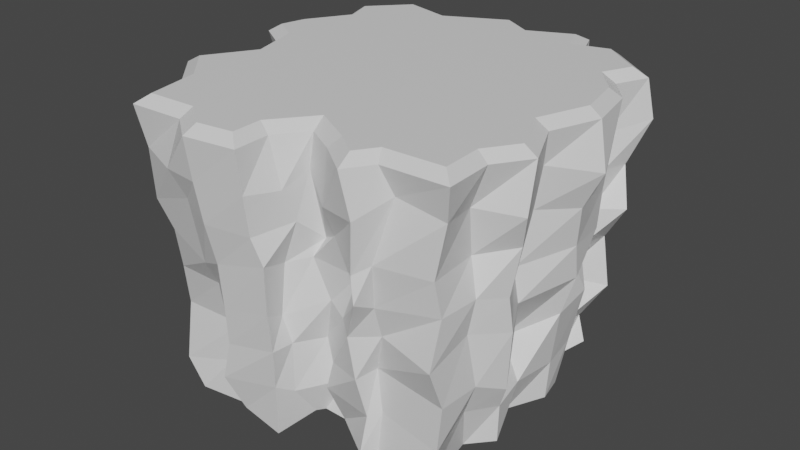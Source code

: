 # Source: Cliff.blend  (saved by Blender 2.80.75; exported with 4.5.12 LTS)
import bpy
from mathutils import Matrix  # noqa: F401  (used for matrix-valued properties, if any)

bpy.ops.wm.read_factory_settings(use_empty=True)
scene = bpy.context.scene
scene.name = 'Scene'

# ---- collections
col_collection = bpy.data.collections.new('Collection'); scene.collection.children.link(col_collection)

# ---- images (referenced by path relative to the original .blend; pixels are not part of the script)
import os
ASSET_DIR = os.environ.get("B2B_ASSET_DIR", "")  # directory of the original .blend (textures are referenced by path, not embedded)
HERE = os.path.dirname(os.path.abspath(__file__))  # packed textures are extracted next to this script under _unpacked/

def load_image(name, relpath, width, height, colorspace="sRGB"):
    """Load a texture the original file referenced (path relative to the .blend, or extracted next to this script)."""
    p = next((c for c in (os.path.join(HERE, relpath), os.path.join(ASSET_DIR, relpath)) if relpath and os.path.exists(c)), "")
    if p:
        img = bpy.data.images.load(p, check_existing=True)
        img.name = name
    else:  # same state as the original file: an image datablock whose file is absent (Cycles renders it pink)
        img = bpy.data.images.new(name, width, height)
        img.source = "FILE"
        img.filepath = "//" + (relpath or name)
    img.colorspace_settings.name = colorspace
    return img
img_cliff_green_png = load_image('Cliff_Green.png', 'Cliff_Green.png', 1024, 1024, 'sRGB')

# ---- materials (node trees are filled in below, after node groups)
mat_material_001 = bpy.data.materials.new('Material.001')

# ---- material node trees
mat_material_001.use_nodes = True; mat_material_001.node_tree.nodes.clear()
_N = mat_material_001.node_tree.nodes; _L = mat_material_001.node_tree.links
n0 = _N.new('ShaderNodeOutputMaterial'); n0.name = 'Material Output'; n0.location = (300, 300)
n1 = _N.new('ShaderNodeBsdfPrincipled'); n1.name = 'Principled BSDF'; n1.location = (10, 300)
n1.distribution = 'GGX'
n1.subsurface_method = 'BURLEY'
n1.inputs[3].default_value = 1.45
n1.inputs[27].default_value = (0.0, 0.0, 0.0, 1.0)
n1.inputs[28].default_value = 1.0
n2 = _N.new('ShaderNodeTexImage'); n2.name = 'Image Texture'; n2.location = (235, -438)
n2.image = img_cliff_green_png
_L.new(n1.outputs[0], n0.inputs[0])
n0.is_active_output = True

# ---- world
world_world = bpy.data.worlds.new('World'); scene.world = world_world
world_world.use_nodes = True; world_world.node_tree.nodes.clear()
_N = world_world.node_tree.nodes; _L = world_world.node_tree.links
n0 = _N.new('ShaderNodeOutputWorld'); n0.name = 'World Output'; n0.location = (300, 300)
n1 = _N.new('ShaderNodeBackground'); n1.name = 'Background'; n1.location = (10, 300)
n1.inputs[0].default_value = (0.05088, 0.05088, 0.05088, 1.0)
_L.new(n1.outputs[0], n0.inputs[0])
n0.is_active_output = True
world_world.color = (0.05088, 0.05088, 0.05088)
world_world.use_sun_shadow = False
world_world.sun_shadow_jitter_overblur = 0.0

# ---- meshes
me_plane = bpy.data.meshes.new('Plane')
me_plane.from_pydata([(-0.108, 0.992, 1.537), (-0.4285, 0.8286, 1.537), (-0.6865, 0.8962, 1.537), (-0.8677, 0.6998, 1.537), (-0.7675, 0.5958, 0.008538), (-0.5682, 0.7118, 0.01346), (-0.3162, 0.6894, -0.01817), (-0.1357, 0.9347, -0.00804), (-0.002554, 0.8353, -0.03513), (0.217, 0.8714, 0.0536), (0.2824, 0.7745, -0.05968), (0.4561, 0.8133, 0.0009945), (0.7094, 0.6135, 0.0522), (0.6292, 0.5058, -0.007327), (0.7487, 0.285, -0.01184), (0.7808, 0.1416, -0.01066), (0.6929, -0.07352, -0.001769), (0.8067, -0.3045, 0.0009078), (0.6848, -0.4029, -0.02033), (0.7165, -0.6988, -0.06047), (0.4315, -0.7203, -0.03968), (0.388, -0.7911, 0.01225), (0.1654, -0.6493, 0.01883), (0.03434, -0.6372, 0.009314), (0.007495, -0.6814, 0.01226), (-0.0798, -0.8536, -0.06833), (-0.249, -0.8971, 0.02938), (-0.3454, -0.8184, -0.03175), (-0.5493, -0.895, 0.01496), (-0.6672, -0.5624, 0.01226), (-0.8251, -0.3797, 0.005811), (-0.745, -0.1818, 0.04794), (-0.7517, 0.0269, 0.02614), (-0.8383, 0.0979, -0.01088), (-0.8388, 0.27, 0.001543), (-0.7682, 0.403, -0.00876), (0.05867, 0.8958, 1.537), (0.2929, 1.004, 1.537), (0.3542, 0.8512, 1.537), (0.553, 0.9101, 1.537), (0.7653, 0.7472, 1.537), (0.6923, 0.5891, 1.537), (0.8239, 0.4283, 1.537), (0.8752, 0.1832, 1.537), (0.7755, -0.08932, 1.537), (0.8944, -0.3459, 1.537), (0.7861, -0.5082, 1.537), (0.7969, -0.7237, 1.537), (0.486, -0.7354, 1.537), (0.4145, -0.8428, 1.537), (0.2901, -0.7506, 1.537), (0.07778, -0.6317, 1.537), (-0.08609, -0.8411, 1.537), (-0.08075, -1.001, 1.537), (-0.2702, -1.028, 1.537), (-0.4224, -0.9142, 1.537), (-0.6871, -0.9257, 1.537), (-0.7388, -0.6385, 1.537), (-0.9188, -0.4469, 1.537), (-0.7615, -0.1929, 1.537), (-0.8404, 0.08311, 1.537), (-0.9842, 0.1751, 1.537), (-0.9518, 0.3092, 1.537), (-0.8123, 0.5395, 1.537), (-0.3377, 0.7721, 0.149), (-0.3327, 0.8312, 0.4582), (-0.4003, 0.7903, 0.6142), (-0.3936, 0.8582, 0.8701), (-0.4094, 0.8405, 1.056), (-0.4759, 0.8642, 1.26), (-0.1085, 1.002, 1.255), (-0.1019, 1.01, 1.067), (-0.04397, 1.041, 0.9027), (-0.09655, 0.9552, 0.64), (-0.06447, 0.8913, 0.357), (-0.0298, 0.9482, 0.2257), (-0.8412, 0.08239, 0.2543), (-0.8955, 0.1179, 0.4661), (-1.002, 0.1578, 0.6371), (-1.015, 0.1122, 0.9028), (-1.004, 0.1389, 1.089), (-0.967, 0.1366, 1.308), (-0.9519, 0.2737, 1.3), (-0.973, 0.3363, 1.131), (-0.8987, 0.263, 0.7989), (-0.8532, 0.2916, 0.6304), (-0.886, 0.3765, 0.4204), (-0.8682, 0.2199, 0.2713), (0.4434, -0.6944, 0.2127), (0.4076, -0.6838, 0.4335), (0.4643, -0.7186, 0.6389), (0.4656, -0.7688, 0.8054), (0.4923, -0.8086, 1.036), (0.5659, -0.7484, 1.35), (0.4716, -0.9098, 1.267), (0.44, -0.8834, 1.003), (0.4634, -0.8958, 0.873), (0.3435, -0.8087, 0.6306), (0.3793, -0.802, 0.4191), (0.395, -0.747, 0.1977), (0.07475, 0.9759, 1.308), (0.103, 0.9737, 1.063), (0.09455, 0.9317, 0.8208), (0.05544, 0.816, 0.5709), (0.08533, 0.8624, 0.431), (0.05903, 0.7847, 0.2228), (-0.8906, 0.5225, 1.307), (-0.8444, 0.5914, 1.065), (-0.8671, 0.5074, 0.8523), (-0.8259, 0.5261, 0.7112), (-0.8157, 0.4427, 0.4381), (-0.7446, 0.5018, 0.2316), (0.2649, -0.8531, 1.25), (0.2471, -0.7671, 1.074), (0.3212, -0.707, 0.8763), (0.2383, -0.721, 0.643), (0.1858, -0.737, 0.3971), (0.1324, -0.7286, 0.2267), (0.3209, 1.092, 1.245), (0.3748, 0.9598, 1.078), (0.3122, 0.9842, 0.8666), (0.3292, 1.011, 0.6491), (0.2721, 0.944, 0.433), (0.2973, 1.009, 0.2012), (-0.9136, 0.7132, 1.287), (-0.9161, 0.6795, 1.052), (-0.8689, 0.6868, 0.8505), (-0.8483, 0.6137, 0.649), (-0.8213, 0.5555, 0.4163), (-0.8269, 0.5757, 0.2033), (0.07338, -0.7227, 1.323), (0.09721, -0.6627, 0.9755), (0.06152, -0.7104, 0.8876), (0.1356, -0.6847, 0.6794), (0.06314, -0.6392, 0.4326), (0.1316, -0.5842, 0.1966), (0.3572, 0.9071, 1.273), (0.3744, 0.9267, 1.046), (0.342, 0.8223, 0.9061), (0.348, 0.8327, 0.643), (0.3349, 0.8115, 0.4093), (0.2982, 0.7602, 0.1759), (0.03498, -0.8569, 1.255), (0.04501, -0.7893, 1.088), (-0.03294, -0.7978, 0.8601), (-0.05065, -0.8136, 0.585), (-0.01391, -0.7929, 0.4431), (-0.009581, -0.7978, 0.1807), (0.5619, 0.9609, 1.274), (0.5246, 0.9187, 1.054), (0.4675, 0.8806, 0.8594), (0.5128, 0.8763, 0.6293), (0.4874, 0.8698, 0.4287), (0.467, 0.8069, 0.1936), (-0.01511, -1.032, 1.276), (-0.02075, -1.001, 1.069), (0.02643, -0.9779, 0.9315), (0.000954, -0.9539, 0.6708), (-0.005263, -0.9254, 0.4609), (-0.03875, -0.8922, 0.237), (0.8779, 0.7892, 1.29), (0.7949, 0.7134, 1.057), (0.8597, 0.6507, 0.8561), (0.7194, 0.7142, 0.6376), (0.7664, 0.7075, 0.3683), (0.6553, 0.6381, 0.1798), (-0.2844, -1.065, 1.275), (-0.2658, -1.04, 1.069), (-0.2545, -0.9945, 0.8572), (-0.2519, -0.9766, 0.6176), (-0.2597, -0.96, 0.4205), (-0.3143, -0.9603, 0.2101), (0.7393, 0.6092, 1.238), (0.7513, 0.582, 1.057), (0.7141, 0.5576, 0.8475), (0.6944, 0.5259, 0.6517), (0.5782, 0.5386, 0.4333), (0.6574, 0.437, 0.2145), (-0.4785, -1.041, 1.273), (-0.42, -0.9937, 1.13), (-0.3984, -0.9454, 0.7942), (-0.4245, -0.8549, 0.6368), (-0.3184, -0.8322, 0.4418), (-0.3857, -0.8455, 0.2148), (0.8638, 0.4393, 1.28), (0.8393, 0.4318, 1.051), (0.8321, 0.4174, 0.8398), (0.73, 0.3702, 0.6744), (0.7771, 0.4541, 0.464), (0.758, 0.3667, 0.2078), (-0.7102, -0.956, 1.284), (-0.7065, -0.9433, 1.023), (-0.6439, -0.9102, 0.8707), (-0.6754, -0.8549, 0.6403), (-0.7159, -0.8008, 0.3996), (-0.6712, -0.8809, 0.1338), (0.9917, 0.16, 1.257), (0.8972, 0.151, 1.064), (0.87, 0.1755, 0.8542), (0.8665, 0.2057, 0.6742), (0.8122, 0.1762, 0.4693), (0.783, 0.1647, 0.1847), (-0.7239, -0.6564, 1.35), (-0.7519, -0.6389, 1.059), (-0.7434, -0.5683, 0.9123), (-0.7275, -0.5934, 0.641), (-0.7376, -0.5816, 0.4167), (-0.7185, -0.5705, 0.2763), (0.8166, -0.06639, 1.323), (0.7758, -0.06004, 1.096), (0.7429, -0.1401, 0.8313), (0.7859, -0.1563, 0.6685), (0.6513, -0.06579, 0.3937), (0.7687, -0.09508, 0.2049), (-0.9769, -0.4358, 1.279), (-1.015, -0.4479, 1.046), (-0.916, -0.4267, 0.8588), (-0.8944, -0.4106, 0.6525), (-0.8507, -0.3814, 0.4026), (-0.8554, -0.3887, 0.2127), (0.9646, -0.3986, 1.247), (0.9083, -0.3356, 1.07), (0.8691, -0.3536, 0.8189), (0.8756, -0.3242, 0.6339), (0.862, -0.3309, 0.3319), (0.8127, -0.3054, 0.2045), (-0.8184, -0.1818, 1.29), (-0.8271, -0.158, 1.051), (-0.7831, -0.2461, 0.9129), (-0.7173, -0.1388, 0.713), (-0.7623, -0.1319, 0.4166), (-0.7213, -0.171, 0.1948), (0.7672, -0.5202, 1.279), (0.7446, -0.4693, 1.032), (0.7931, -0.4934, 0.8477), (0.7732, -0.52, 0.6764), (0.8043, -0.4894, 0.4045), (0.7306, -0.4664, 0.2226), (-0.7071, 0.9698, 1.268), (-0.6205, 0.9232, 1.073), (-0.6562, 0.939, 0.8534), (-0.6725, 0.8411, 0.6138), (-0.6366, 0.8375, 0.4513), (-0.5861, 0.8433, 0.2125), (-0.8531, 0.00229, 1.233), (-0.8235, 0.08201, 1.057), (-0.8431, -0.03209, 0.8508), (-0.8698, 0.04744, 0.6977), (-0.7602, 0.0788, 0.3507), (-0.7156, 0.003124, 0.2496), (0.8235, -0.7413, 1.311), (0.7643, -0.7423, 1.029), (0.7829, -0.7145, 0.8498), (0.7849, -0.7929, 0.6209), (0.7995, -0.7201, 0.4126), (0.7808, -0.7295, 0.1765), (0.3268, 1.09, 1.493), (0.3914, 0.9281, 1.493), (0.06184, 0.9669, 1.493), (-0.1062, 1.064, 1.493), (-0.4358, 0.8958, 1.493), (-0.7072, 0.9669, 1.493), (-0.9398, 0.7149, 1.493), (0.5659, 0.9798, 1.493), (0.8438, 0.7666, 1.493), (0.7662, 0.5985, 1.493), (0.8826, 0.4564, 1.493), (0.9407, 0.1785, 1.493), (0.8438, -0.08648, 1.493), (0.9666, -0.3514, 1.493), (0.8503, -0.5259, 1.493), (0.8632, -0.7844, 1.493), (0.5207, -0.7973, 1.493), (0.4302, -0.9331, 1.493), (0.2557, -0.8038, 1.493), (0.09416, -0.7133, 1.493), (-0.02217, -0.862, 1.493), (-0.0157, -1.056, 1.493), (-0.2871, -1.095, 1.493), (-0.4422, -0.9783, 1.493), (-0.7395, -0.9912, 1.493), (-0.7977, -0.6681, 1.493), (-0.998, -0.4548, 1.493), (-0.83, -0.1834, 1.493), (-0.8946, 0.04277, 1.493), (-1.056, 0.1462, 1.493), (-1.011, 0.3336, 1.493), (-0.8817, 0.5468, 1.493)], [], [(70, 69, 260, 259), (82, 81, 285, 286), (44, 43, 42, 41, 40, 39, 38, 37, 36, 0, 1, 2, 3, 63, 62, 61, 60, 59, 58, 57, 56, 55, 54, 53, 52, 51, 50, 49, 48, 47, 46, 45), (16, 17, 18, 19, 20, 21, 22, 23, 24, 25, 26, 27, 28, 29, 30, 31, 32, 33, 34, 35, 4, 5, 6, 7, 8, 9, 10, 11, 12, 13, 14, 15), (94, 93, 272, 273), (100, 70, 259, 258), (106, 82, 286, 287), (112, 94, 273, 274), (118, 100, 258, 256), (124, 106, 287, 262), (130, 112, 274, 275), (136, 118, 256, 257), (142, 130, 275, 276), (148, 136, 257, 263), (154, 142, 276, 277), (160, 148, 263, 264), (166, 154, 277, 278), (172, 160, 264, 265), (178, 166, 278, 279), (184, 172, 265, 266), (190, 178, 279, 280), (196, 184, 266, 267), (202, 190, 280, 281), (208, 196, 267, 268), (214, 202, 281, 282), (220, 208, 268, 269), (226, 214, 282, 283), (232, 220, 269, 270), (238, 124, 262, 261), (244, 226, 283, 284), (250, 232, 270, 271), (69, 238, 261, 260), (81, 244, 284, 285), (93, 250, 271, 272), (20, 19, 255, 88), (88, 255, 254, 89), (89, 254, 253, 90), (90, 253, 252, 91), (91, 252, 251, 92), (92, 251, 250, 93), (33, 32, 249, 76), (76, 249, 248, 77), (77, 248, 247, 78), (78, 247, 246, 79), (79, 246, 245, 80), (80, 245, 244, 81), (6, 5, 243, 64), (64, 243, 242, 65), (65, 242, 241, 66), (66, 241, 240, 67), (67, 240, 239, 68), (68, 239, 238, 69), (19, 18, 237, 255), (255, 237, 236, 254), (254, 236, 235, 253), (253, 235, 234, 252), (252, 234, 233, 251), (251, 233, 232, 250), (32, 31, 231, 249), (249, 231, 230, 248), (248, 230, 229, 247), (247, 229, 228, 246), (246, 228, 227, 245), (245, 227, 226, 244), (5, 4, 129, 243), (243, 129, 128, 242), (242, 128, 127, 241), (241, 127, 126, 240), (240, 126, 125, 239), (239, 125, 124, 238), (18, 17, 225, 237), (237, 225, 224, 236), (236, 224, 223, 235), (235, 223, 222, 234), (234, 222, 221, 233), (233, 221, 220, 232), (31, 30, 219, 231), (231, 219, 218, 230), (230, 218, 217, 229), (229, 217, 216, 228), (228, 216, 215, 227), (227, 215, 214, 226), (17, 16, 213, 225), (225, 213, 212, 224), (224, 212, 211, 223), (223, 211, 210, 222), (222, 210, 209, 221), (221, 209, 208, 220), (30, 29, 207, 219), (219, 207, 206, 218), (218, 206, 205, 217), (217, 205, 204, 216), (216, 204, 203, 215), (215, 203, 202, 214), (16, 15, 201, 213), (213, 201, 200, 212), (212, 200, 199, 211), (211, 199, 198, 210), (210, 198, 197, 209), (209, 197, 196, 208), (29, 28, 195, 207), (207, 195, 194, 206), (206, 194, 193, 205), (205, 193, 192, 204), (204, 192, 191, 203), (203, 191, 190, 202), (15, 14, 189, 201), (201, 189, 188, 200), (200, 188, 187, 199), (199, 187, 186, 198), (198, 186, 185, 197), (197, 185, 184, 196), (28, 27, 183, 195), (195, 183, 182, 194), (194, 182, 181, 193), (193, 181, 180, 192), (192, 180, 179, 191), (191, 179, 178, 190), (14, 13, 177, 189), (189, 177, 176, 188), (188, 176, 175, 187), (187, 175, 174, 186), (186, 174, 173, 185), (185, 173, 172, 184), (27, 26, 171, 183), (183, 171, 170, 182), (182, 170, 169, 181), (181, 169, 168, 180), (180, 168, 167, 179), (179, 167, 166, 178), (13, 12, 165, 177), (177, 165, 164, 176), (176, 164, 163, 175), (175, 163, 162, 174), (174, 162, 161, 173), (173, 161, 160, 172), (26, 25, 159, 171), (171, 159, 158, 170), (170, 158, 157, 169), (169, 157, 156, 168), (168, 156, 155, 167), (167, 155, 154, 166), (12, 11, 153, 165), (165, 153, 152, 164), (164, 152, 151, 163), (163, 151, 150, 162), (162, 150, 149, 161), (161, 149, 148, 160), (25, 24, 147, 159), (159, 147, 146, 158), (158, 146, 145, 157), (157, 145, 144, 156), (156, 144, 143, 155), (155, 143, 142, 154), (11, 10, 141, 153), (153, 141, 140, 152), (152, 140, 139, 151), (151, 139, 138, 150), (150, 138, 137, 149), (149, 137, 136, 148), (24, 23, 135, 147), (147, 135, 134, 146), (146, 134, 133, 145), (145, 133, 132, 144), (144, 132, 131, 143), (143, 131, 130, 142), (10, 9, 123, 141), (141, 123, 122, 140), (140, 122, 121, 139), (139, 121, 120, 138), (138, 120, 119, 137), (137, 119, 118, 136), (23, 22, 117, 135), (135, 117, 116, 134), (134, 116, 115, 133), (133, 115, 114, 132), (132, 114, 113, 131), (131, 113, 112, 130), (4, 35, 111, 129), (129, 111, 110, 128), (128, 110, 109, 127), (127, 109, 108, 126), (126, 108, 107, 125), (125, 107, 106, 124), (9, 8, 105, 123), (123, 105, 104, 122), (122, 104, 103, 121), (121, 103, 102, 120), (120, 102, 101, 119), (119, 101, 100, 118), (22, 21, 99, 117), (117, 99, 98, 116), (116, 98, 97, 115), (115, 97, 96, 114), (114, 96, 95, 113), (113, 95, 94, 112), (35, 34, 87, 111), (111, 87, 86, 110), (110, 86, 85, 109), (109, 85, 84, 108), (108, 84, 83, 107), (107, 83, 82, 106), (8, 7, 75, 105), (105, 75, 74, 104), (104, 74, 73, 103), (103, 73, 72, 102), (102, 72, 71, 101), (101, 71, 70, 100), (21, 20, 88, 99), (99, 88, 89, 98), (98, 89, 90, 97), (97, 90, 91, 96), (96, 91, 92, 95), (95, 92, 93, 94), (34, 33, 76, 87), (87, 76, 77, 86), (86, 77, 78, 85), (85, 78, 79, 84), (84, 79, 80, 83), (83, 80, 81, 82), (7, 6, 64, 75), (75, 64, 65, 74), (74, 65, 66, 73), (73, 66, 67, 72), (72, 67, 68, 71), (71, 68, 69, 70), (37, 38, 257, 256), (36, 37, 256, 258), (0, 36, 258, 259), (1, 0, 259, 260), (2, 1, 260, 261), (3, 2, 261, 262), (38, 39, 263, 257), (39, 40, 264, 263), (40, 41, 265, 264), (41, 42, 266, 265), (42, 43, 267, 266), (43, 44, 268, 267), (44, 45, 269, 268), (45, 46, 270, 269), (46, 47, 271, 270), (47, 48, 272, 271), (48, 49, 273, 272), (49, 50, 274, 273), (50, 51, 275, 274), (51, 52, 276, 275), (52, 53, 277, 276), (53, 54, 278, 277), (54, 55, 279, 278), (55, 56, 280, 279), (56, 57, 281, 280), (57, 58, 282, 281), (58, 59, 283, 282), (59, 60, 284, 283), (60, 61, 285, 284), (61, 62, 286, 285), (62, 63, 287, 286), (63, 3, 262, 287)])
_uv = me_plane.uv_layers.new(name='UVMap')
_uv.uv.foreach_set('vector', [0.07007, 0.2402, 0.05684, 0.292, 0.02836, 0.2795, 0.03752, 0.231, 0.03037, 0.4235, 0.02814, 0.4429, 0.0001349, 0.4388, 0.003641, 0.4144, 0.3305, 0.4526, 0.3139, 0.4189, 0.3172, 0.3866, 0.332, 0.3641, 0.3204, 0.3447, 0.3456, 0.3208, 0.372, 0.3257, 0.3778, 0.3051, 0.4095, 0.3159, 0.4297, 0.3013, 0.4732, 0.318, 0.5056, 0.3058, 0.5316, 0.3286, 0.5266, 0.3501, 0.5477, 0.3779, 0.5537, 0.3947, 0.5364, 0.4085, 0.53, 0.4452, 0.5537, 0.4758, 0.5331, 0.5029, 0.5303, 0.5406, 0.4961, 0.5427, 0.478, 0.5595, 0.4532, 0.5586, 0.4517, 0.5379, 0.4277, 0.5131, 0.402, 0.5313, 0.3872, 0.5449, 0.3765, 0.532, 0.3363, 0.5347, 0.3348, 0.5068, 0.3186, 0.4873, 0.7532, 0.4384, 0.7665, 0.4691, 0.7499, 0.4811, 0.7523, 0.5199, 0.7151, 0.5207, 0.7071, 0.5306, 0.6806, 0.5089, 0.6637, 0.5063, 0.66, 0.5119, 0.6472, 0.5358, 0.6223, 0.543, 0.6132, 0.5275, 0.5855, 0.5357, 0.5734, 0.4916, 0.554, 0.467, 0.5661, 0.4416, 0.567, 0.4144, 0.5555, 0.4043, 0.5577, 0.3821, 0.5678, 0.3653, 0.5693, 0.3403, 0.596, 0.3267, 0.6286, 0.3319, 0.6536, 0.3013, 0.6703, 0.3153, 0.6997, 0.3054, 0.7069, 0.3252, 0.7309, 0.3214, 0.7629, 0.3491, 0.7499, 0.363, 0.7636, 0.3925, 0.7665, 0.4114, 0.08211, 0.8085, 0.0809, 0.8347, 0.06, 0.8336, 0.0524, 0.8132, 0.07014, 0.2132, 0.07007, 0.2402, 0.03752, 0.231, 0.04586, 0.2064, 0.03211, 0.3881, 0.03037, 0.4235, 0.003641, 0.4144, 0.007725, 0.3823, 0.07649, 0.7813, 0.08211, 0.8085, 0.0524, 0.8132, 0.0441, 0.7856, 0.08689, 0.1819, 0.07014, 0.2132, 0.04586, 0.2064, 0.0588, 0.1701, 0.03708, 0.3625, 0.03211, 0.3881, 0.007725, 0.3823, 0.00971, 0.3591, 0.05893, 0.7522, 0.07649, 0.7813, 0.0441, 0.7856, 0.03687, 0.762, 0.09319, 0.1611, 0.08689, 0.1819, 0.0588, 0.1701, 0.06819, 0.1494, 0.06131, 0.7304, 0.05893, 0.7522, 0.03687, 0.762, 0.02876, 0.7384, 0.1013, 0.1366, 0.09319, 0.1611, 0.06819, 0.1494, 0.07487, 0.127, 0.04991, 0.7078, 0.06131, 0.7304, 0.02876, 0.7384, 0.02107, 0.7138, 0.1149, 0.09598, 0.1013, 0.1366, 0.07487, 0.127, 0.09226, 0.08513, 0.0413, 0.6714, 0.04991, 0.7078, 0.02107, 0.7138, 0.01216, 0.6784, 0.134, 0.07646, 0.1149, 0.09598, 0.09226, 0.08513, 0.1023, 0.06079, 0.03706, 0.6455, 0.0413, 0.6714, 0.01216, 0.6784, 0.007537, 0.6531, 0.1405, 0.04776, 0.134, 0.07646, 0.1023, 0.06079, 0.1121, 0.0366, 0.03034, 0.6125, 0.03706, 0.6455, 0.007537, 0.6531, 0.0009651, 0.6137, 0.1619, 0.009736, 0.1405, 0.04776, 0.1121, 0.0366, 0.129, 0.0001349, 0.02415, 0.5737, 0.03034, 0.6125, 0.0009651, 0.6137, 0.004407, 0.5705, 0.1433, 0.9576, 0.1661, 0.9891, 0.1359, 0.9999, 0.1215, 0.9653, 0.03023, 0.5312, 0.02415, 0.5737, 0.004407, 0.5705, 0.002214, 0.533, 0.1274, 0.9139, 0.1433, 0.9576, 0.1215, 0.9653, 0.1022, 0.9313, 0.0306, 0.4923, 0.03023, 0.5312, 0.002214, 0.533, 0.004516, 0.4919, 0.1166, 0.8886, 0.1274, 0.9139, 0.1022, 0.9313, 0.09183, 0.9051, 0.0461, 0.3219, 0.03708, 0.3625, 0.00971, 0.3591, 0.01852, 0.315, 0.03903, 0.4678, 0.0306, 0.4923, 0.004516, 0.4919, 0.004586, 0.4617, 0.09555, 0.8665, 0.1166, 0.8886, 0.09183, 0.9051, 0.0717, 0.8775, 0.05684, 0.292, 0.0461, 0.3219, 0.01852, 0.315, 0.02836, 0.2795, 0.02814, 0.4429, 0.03903, 0.4678, 0.004586, 0.4617, 0.0001349, 0.4388, 0.0809, 0.8347, 0.09555, 0.8665, 0.0717, 0.8775, 0.06, 0.8336, 0.2494, 0.7553, 0.2624, 0.791, 0.235, 0.8053, 0.2172, 0.7666, 0.2172, 0.7666, 0.235, 0.8053, 0.2092, 0.8193, 0.1907, 0.7749, 0.1907, 0.7749, 0.2092, 0.8193, 0.1825, 0.8246, 0.1687, 0.7878, 0.1687, 0.7878, 0.1825, 0.8246, 0.1573, 0.8406, 0.1466, 0.7964, 0.1466, 0.7964, 0.1573, 0.8406, 0.1317, 0.8462, 0.117, 0.8085, 0.117, 0.8085, 0.1317, 0.8462, 0.09555, 0.8665, 0.0809, 0.8347, 0.1989, 0.4554, 0.1938, 0.4696, 0.1655, 0.4739, 0.1646, 0.4553, 0.1646, 0.4553, 0.1655, 0.4739, 0.1527, 0.465, 0.1357, 0.4495, 0.1357, 0.4495, 0.1527, 0.465, 0.1071, 0.4631, 0.1111, 0.4432, 0.1111, 0.4432, 0.1071, 0.4631, 0.08733, 0.4734, 0.0815, 0.4455, 0.0815, 0.4455, 0.08733, 0.4734, 0.06197, 0.4637, 0.05863, 0.4423, 0.05863, 0.4423, 0.06197, 0.4637, 0.03903, 0.4678, 0.02814, 0.4429, 0.2293, 0.3341, 0.2081, 0.361, 0.1816, 0.3476, 0.2052, 0.323, 0.2052, 0.323, 0.1816, 0.3476, 0.1516, 0.345, 0.1646, 0.3059, 0.1646, 0.3059, 0.1516, 0.345, 0.1297, 0.3431, 0.1415, 0.3089, 0.1415, 0.3089, 0.1297, 0.3431, 0.09988, 0.3301, 0.1091, 0.2967, 0.1091, 0.2967, 0.09988, 0.3301, 0.07388, 0.32, 0.08473, 0.2917, 0.08473, 0.2917, 0.07388, 0.32, 0.0461, 0.3219, 0.05684, 0.292, 0.2624, 0.791, 0.279, 0.8265, 0.2479, 0.8361, 0.235, 0.8053, 0.235, 0.8053, 0.2479, 0.8361, 0.224, 0.8461, 0.2092, 0.8193, 0.2092, 0.8193, 0.224, 0.8461, 0.189, 0.8574, 0.1825, 0.8246, 0.1825, 0.8246, 0.189, 0.8574, 0.1691, 0.8699, 0.1573, 0.8406, 0.1573, 0.8406, 0.1691, 0.8699, 0.1463, 0.8803, 0.1317, 0.8462, 0.1317, 0.8462, 0.1463, 0.8803, 0.1166, 0.8886, 0.09555, 0.8665, 0.1938, 0.4696, 0.1912, 0.497, 0.1722, 0.495, 0.1655, 0.4739, 0.1655, 0.4739, 0.1722, 0.495, 0.1433, 0.4909, 0.1527, 0.465, 0.1527, 0.465, 0.1433, 0.4909, 0.1059, 0.4913, 0.1071, 0.4631, 0.1071, 0.4631, 0.1059, 0.4913, 0.08097, 0.5021, 0.08733, 0.4734, 0.08733, 0.4734, 0.08097, 0.5021, 0.06154, 0.4916, 0.06197, 0.4637, 0.06197, 0.4637, 0.06154, 0.4916, 0.0306, 0.4923, 0.03903, 0.4678, 0.2081, 0.361, 0.1997, 0.3896, 0.1755, 0.388, 0.1816, 0.3476, 0.1816, 0.3476, 0.1755, 0.388, 0.1494, 0.39, 0.1516, 0.345, 0.1516, 0.345, 0.1494, 0.39, 0.1185, 0.3801, 0.1297, 0.3431, 0.1297, 0.3431, 0.1185, 0.3801, 0.09226, 0.3699, 0.09988, 0.3301, 0.09988, 0.3301, 0.09226, 0.3699, 0.06669, 0.3677, 0.07388, 0.32, 0.07388, 0.32, 0.06669, 0.3677, 0.03708, 0.3625, 0.0461, 0.3219, 0.279, 0.8265, 0.284, 0.8459, 0.259, 0.8577, 0.2479, 0.8361, 0.2479, 0.8361, 0.259, 0.8577, 0.2415, 0.8629, 0.224, 0.8461, 0.224, 0.8461, 0.2415, 0.8629, 0.2063, 0.8814, 0.189, 0.8574, 0.189, 0.8574, 0.2063, 0.8814, 0.1816, 0.8892, 0.1691, 0.8699, 0.1691, 0.8699, 0.1816, 0.8892, 0.1512, 0.9073, 0.1463, 0.8803, 0.1463, 0.8803, 0.1512, 0.9073, 0.1274, 0.9139, 0.1166, 0.8886, 0.1912, 0.497, 0.1967, 0.5252, 0.1699, 0.527, 0.1722, 0.495, 0.1722, 0.495, 0.1699, 0.527, 0.1443, 0.5269, 0.1433, 0.4909, 0.1433, 0.4909, 0.1443, 0.5269, 0.1108, 0.5309, 0.1059, 0.4913, 0.1059, 0.4913, 0.1108, 0.5309, 0.08285, 0.5315, 0.08097, 0.5021, 0.08097, 0.5021, 0.08285, 0.5315, 0.05829, 0.5317, 0.06154, 0.4916, 0.06154, 0.4916, 0.05829, 0.5317, 0.03023, 0.5312, 0.0306, 0.4923, 0.284, 0.8459, 0.3016, 0.8748, 0.2731, 0.8843, 0.259, 0.8577, 0.259, 0.8577, 0.2731, 0.8843, 0.2528, 0.9014, 0.2415, 0.8629, 0.2415, 0.8629, 0.2528, 0.9014, 0.214, 0.9071, 0.2063, 0.8814, 0.2063, 0.8814, 0.214, 0.9071, 0.1952, 0.9192, 0.1816, 0.8892, 0.1816, 0.8892, 0.1952, 0.9192, 0.17, 0.9436, 0.1512, 0.9073, 0.1512, 0.9073, 0.17, 0.9436, 0.1433, 0.9576, 0.1274, 0.9139, 0.1967, 0.5252, 0.1992, 0.5574, 0.1635, 0.5567, 0.1699, 0.527, 0.1699, 0.527, 0.1635, 0.5567, 0.1448, 0.5585, 0.1443, 0.5269, 0.1443, 0.5269, 0.1448, 0.5585, 0.1149, 0.5627, 0.1108, 0.5309, 0.1108, 0.5309, 0.1149, 0.5627, 0.08019, 0.5615, 0.08285, 0.5315, 0.08285, 0.5315, 0.08019, 0.5615, 0.06024, 0.5695, 0.05829, 0.5317, 0.05829, 0.5317, 0.06024, 0.5695, 0.02415, 0.5737, 0.03023, 0.5312, 0.3016, 0.8748, 0.3136, 0.9035, 0.2902, 0.9155, 0.2731, 0.8843, 0.2731, 0.8843, 0.2902, 0.9155, 0.2571, 0.9363, 0.2528, 0.9014, 0.2528, 0.9014, 0.2571, 0.9363, 0.2351, 0.9521, 0.214, 0.9071, 0.214, 0.9071, 0.2351, 0.9521, 0.2133, 0.959, 0.1952, 0.9192, 0.1952, 0.9192, 0.2133, 0.959, 0.1874, 0.9705, 0.17, 0.9436, 0.17, 0.9436, 0.1874, 0.9705, 0.1661, 0.9891, 0.1433, 0.9576, 0.1992, 0.5574, 0.1989, 0.6014, 0.1811, 0.5925, 0.1635, 0.5567, 0.1635, 0.5567, 0.1811, 0.5925, 0.1488, 0.5877, 0.1448, 0.5585, 0.1448, 0.5585, 0.1488, 0.5877, 0.1174, 0.5984, 0.1149, 0.5627, 0.1149, 0.5627, 0.1174, 0.5984, 0.08597, 0.6094, 0.08019, 0.5615, 0.08019, 0.5615, 0.08597, 0.6094, 0.06364, 0.609, 0.06024, 0.5695, 0.06024, 0.5695, 0.06364, 0.609, 0.03034, 0.6125, 0.02415, 0.5737, 0.3136, 0.09796, 0.3051, 0.1153, 0.2742, 0.1116, 0.2894, 0.08907, 0.2894, 0.08907, 0.2742, 0.1116, 0.2419, 0.1039, 0.256, 0.07224, 0.256, 0.07224, 0.2419, 0.1039, 0.2201, 0.08615, 0.2303, 0.05969, 0.2303, 0.05969, 0.2201, 0.08615, 0.1971, 0.0738, 0.2108, 0.04385, 0.2108, 0.04385, 0.1971, 0.0738, 0.1699, 0.063, 0.187, 0.02655, 0.187, 0.02655, 0.1699, 0.063, 0.1405, 0.04776, 0.1619, 0.009736, 0.1989, 0.6014, 0.2095, 0.6284, 0.1768, 0.6279, 0.1811, 0.5925, 0.1811, 0.5925, 0.1768, 0.6279, 0.15, 0.6366, 0.1488, 0.5877, 0.1488, 0.5877, 0.15, 0.6366, 0.1244, 0.6301, 0.1174, 0.5984, 0.1174, 0.5984, 0.1244, 0.6301, 0.1031, 0.6409, 0.08597, 0.6094, 0.08597, 0.6094, 0.1031, 0.6409, 0.05813, 0.648, 0.06364, 0.609, 0.06364, 0.609, 0.05813, 0.648, 0.03706, 0.6455, 0.03034, 0.6125, 0.3051, 0.1153, 0.2918, 0.1455, 0.2671, 0.1264, 0.2742, 0.1116, 0.2742, 0.1116, 0.2671, 0.1264, 0.2376, 0.1263, 0.2419, 0.1039, 0.2419, 0.1039, 0.2376, 0.1263, 0.2136, 0.1075, 0.2201, 0.08615, 0.2201, 0.08615, 0.2136, 0.1075, 0.1874, 0.09695, 0.1971, 0.0738, 0.1971, 0.0738, 0.1874, 0.09695, 0.1584, 0.08559, 0.1699, 0.063, 0.1699, 0.063, 0.1584, 0.08559, 0.134, 0.07646, 0.1405, 0.04776, 0.2095, 0.6284, 0.2025, 0.6445, 0.1781, 0.6442, 0.1768, 0.6279, 0.1768, 0.6279, 0.1781, 0.6442, 0.1548, 0.6528, 0.15, 0.6366, 0.15, 0.6366, 0.1548, 0.6528, 0.1296, 0.6571, 0.1244, 0.6301, 0.1244, 0.6301, 0.1296, 0.6571, 0.09799, 0.6625, 0.1031, 0.6409, 0.1031, 0.6409, 0.09799, 0.6625, 0.06962, 0.6679, 0.05813, 0.648, 0.05813, 0.648, 0.06962, 0.6679, 0.0413, 0.6714, 0.03706, 0.6455, 0.2918, 0.1455, 0.2807, 0.1612, 0.259, 0.1566, 0.2671, 0.1264, 0.2671, 0.1264, 0.259, 0.1566, 0.2297, 0.1493, 0.2376, 0.1263, 0.2376, 0.1263, 0.2297, 0.1493, 0.1994, 0.1324, 0.2136, 0.1075, 0.2136, 0.1075, 0.1994, 0.1324, 0.1737, 0.1111, 0.1874, 0.09695, 0.1874, 0.09695, 0.1737, 0.1111, 0.1477, 0.1048, 0.1584, 0.08559, 0.1584, 0.08559, 0.1477, 0.1048, 0.1149, 0.09598, 0.134, 0.07646, 0.2025, 0.6445, 0.2205, 0.6636, 0.1827, 0.6771, 0.1781, 0.6442, 0.1781, 0.6442, 0.1827, 0.6771, 0.1552, 0.6852, 0.1548, 0.6528, 0.1548, 0.6528, 0.1552, 0.6852, 0.1292, 0.6907, 0.1296, 0.6571, 0.1296, 0.6571, 0.1292, 0.6907, 0.09775, 0.7005, 0.09799, 0.6625, 0.09799, 0.6625, 0.09775, 0.7005, 0.07825, 0.7008, 0.06962, 0.6679, 0.06962, 0.6679, 0.07825, 0.7008, 0.04991, 0.7078, 0.0413, 0.6714, 0.2807, 0.1612, 0.2651, 0.2066, 0.2418, 0.1929, 0.259, 0.1566, 0.259, 0.1566, 0.2418, 0.1929, 0.209, 0.1803, 0.2297, 0.1493, 0.2297, 0.1493, 0.209, 0.1803, 0.1859, 0.1687, 0.1994, 0.1324, 0.1994, 0.1324, 0.1859, 0.1687, 0.1542, 0.1647, 0.1737, 0.1111, 0.1737, 0.1111, 0.1542, 0.1647, 0.1288, 0.1517, 0.1477, 0.1048, 0.1477, 0.1048, 0.1288, 0.1517, 0.1013, 0.1366, 0.1149, 0.09598, 0.2205, 0.6636, 0.2202, 0.6915, 0.1942, 0.6855, 0.1827, 0.6771, 0.1827, 0.6771, 0.1942, 0.6855, 0.164, 0.6998, 0.1552, 0.6852, 0.1552, 0.6852, 0.164, 0.6998, 0.146, 0.7044, 0.1292, 0.6907, 0.1292, 0.6907, 0.146, 0.7044, 0.115, 0.718, 0.09775, 0.7005, 0.09775, 0.7005, 0.115, 0.718, 0.08653, 0.7309, 0.07825, 0.7008, 0.07825, 0.7008, 0.08653, 0.7309, 0.06131, 0.7304, 0.04991, 0.7078, 0.2651, 0.2066, 0.2597, 0.2332, 0.235, 0.2149, 0.2418, 0.1929, 0.2418, 0.1929, 0.235, 0.2149, 0.2062, 0.2016, 0.209, 0.1803, 0.209, 0.1803, 0.2062, 0.2016, 0.1769, 0.1895, 0.1859, 0.1687, 0.1859, 0.1687, 0.1769, 0.1895, 0.1476, 0.1804, 0.1542, 0.1647, 0.1542, 0.1647, 0.1476, 0.1804, 0.1226, 0.1747, 0.1288, 0.1517, 0.1288, 0.1517, 0.1226, 0.1747, 0.09319, 0.1611, 0.1013, 0.1366, 0.2202, 0.6915, 0.2228, 0.6978, 0.2027, 0.7127, 0.1942, 0.6855, 0.1942, 0.6855, 0.2027, 0.7127, 0.1752, 0.7189, 0.164, 0.6998, 0.164, 0.6998, 0.1752, 0.7189, 0.1451, 0.7368, 0.146, 0.7044, 0.146, 0.7044, 0.1451, 0.7368, 0.115, 0.7344, 0.115, 0.718, 0.115, 0.718, 0.115, 0.7344, 0.1051, 0.7436, 0.08653, 0.7309, 0.08653, 0.7309, 0.1051, 0.7436, 0.05893, 0.7522, 0.06131, 0.7304, 0.2597, 0.2332, 0.237, 0.2387, 0.2181, 0.2286, 0.235, 0.2149, 0.235, 0.2149, 0.2181, 0.2286, 0.1945, 0.2198, 0.2062, 0.2016, 0.2062, 0.2016, 0.1945, 0.2198, 0.1674, 0.2084, 0.1769, 0.1895, 0.1769, 0.1895, 0.1674, 0.2084, 0.143, 0.199, 0.1476, 0.1804, 0.1476, 0.1804, 0.143, 0.199, 0.1155, 0.1771, 0.1226, 0.1747, 0.1226, 0.1747, 0.1155, 0.1771, 0.08689, 0.1819, 0.09319, 0.1611, 0.2228, 0.6978, 0.2244, 0.7158, 0.2012, 0.7274, 0.2027, 0.7127, 0.2027, 0.7127, 0.2012, 0.7274, 0.184, 0.7373, 0.1752, 0.7189, 0.1752, 0.7189, 0.184, 0.7373, 0.153, 0.7503, 0.1451, 0.7368, 0.1451, 0.7368, 0.153, 0.7503, 0.1247, 0.7648, 0.115, 0.7344, 0.115, 0.7344, 0.1247, 0.7648, 0.09836, 0.768, 0.1051, 0.7436, 0.1051, 0.7436, 0.09836, 0.768, 0.07649, 0.7813, 0.05893, 0.7522, 0.1997, 0.3896, 0.2013, 0.4141, 0.173, 0.4006, 0.1755, 0.388, 0.1755, 0.388, 0.173, 0.4006, 0.1453, 0.405, 0.1494, 0.39, 0.1494, 0.39, 0.1453, 0.405, 0.1102, 0.3914, 0.1185, 0.3801, 0.1185, 0.3801, 0.1102, 0.3914, 0.09137, 0.3932, 0.09226, 0.3699, 0.09226, 0.3699, 0.09137, 0.3932, 0.06482, 0.3814, 0.06669, 0.3677, 0.06669, 0.3677, 0.06482, 0.3814, 0.03211, 0.3881, 0.03708, 0.3625, 0.237, 0.2387, 0.2433, 0.2704, 0.2131, 0.2572, 0.2181, 0.2286, 0.2181, 0.2286, 0.2131, 0.2572, 0.1875, 0.2472, 0.1945, 0.2198, 0.1945, 0.2198, 0.1875, 0.2472, 0.1698, 0.2461, 0.1674, 0.2084, 0.1674, 0.2084, 0.1698, 0.2461, 0.1384, 0.2304, 0.143, 0.199, 0.143, 0.199, 0.1384, 0.2304, 0.1056, 0.2179, 0.1155, 0.1771, 0.1155, 0.1771, 0.1056, 0.2179, 0.07014, 0.2132, 0.08689, 0.1819, 0.2244, 0.7158, 0.2402, 0.746, 0.2165, 0.7568, 0.2012, 0.7274, 0.2012, 0.7274, 0.2165, 0.7568, 0.1875, 0.7613, 0.184, 0.7373, 0.184, 0.7373, 0.1875, 0.7613, 0.1605, 0.7685, 0.153, 0.7503, 0.153, 0.7503, 0.1605, 0.7685, 0.1312, 0.7896, 0.1247, 0.7648, 0.1247, 0.7648, 0.1312, 0.7896, 0.116, 0.7943, 0.09836, 0.768, 0.09836, 0.768, 0.116, 0.7943, 0.08211, 0.8085, 0.07649, 0.7813, 0.2013, 0.4141, 0.1986, 0.4332, 0.1632, 0.4375, 0.173, 0.4006, 0.173, 0.4006, 0.1632, 0.4375, 0.1459, 0.4172, 0.1453, 0.405, 0.1453, 0.405, 0.1459, 0.4172, 0.1184, 0.4217, 0.1102, 0.3914, 0.1102, 0.3914, 0.1184, 0.4217, 0.09649, 0.4241, 0.09137, 0.3932, 0.09137, 0.3932, 0.09649, 0.4241, 0.05371, 0.4168, 0.06482, 0.3814, 0.06482, 0.3814, 0.05371, 0.4168, 0.03037, 0.4235, 0.03211, 0.3881, 0.2433, 0.2704, 0.2359, 0.2923, 0.2101, 0.2765, 0.2131, 0.2572, 0.2131, 0.2572, 0.2101, 0.2765, 0.1911, 0.2724, 0.1875, 0.2472, 0.1875, 0.2472, 0.1911, 0.2724, 0.1505, 0.2641, 0.1698, 0.2461, 0.1698, 0.2461, 0.1505, 0.2641, 0.1188, 0.246, 0.1384, 0.2304, 0.1384, 0.2304, 0.1188, 0.246, 0.09606, 0.2464, 0.1056, 0.2179, 0.1056, 0.2179, 0.09606, 0.2464, 0.07007, 0.2402, 0.07014, 0.2132, 0.2402, 0.746, 0.2494, 0.7553, 0.2172, 0.7666, 0.2165, 0.7568, 0.2165, 0.7568, 0.2172, 0.7666, 0.1907, 0.7749, 0.1875, 0.7613, 0.1875, 0.7613, 0.1907, 0.7749, 0.1687, 0.7878, 0.1605, 0.7685, 0.1605, 0.7685, 0.1687, 0.7878, 0.1466, 0.7964, 0.1312, 0.7896, 0.1312, 0.7896, 0.1466, 0.7964, 0.117, 0.8085, 0.116, 0.7943, 0.116, 0.7943, 0.117, 0.8085, 0.0809, 0.8347, 0.08211, 0.8085, 0.1986, 0.4332, 0.1989, 0.4554, 0.1646, 0.4553, 0.1632, 0.4375, 0.1632, 0.4375, 0.1646, 0.4553, 0.1357, 0.4495, 0.1459, 0.4172, 0.1459, 0.4172, 0.1357, 0.4495, 0.1111, 0.4432, 0.1184, 0.4217, 0.1184, 0.4217, 0.1111, 0.4432, 0.0815, 0.4455, 0.09649, 0.4241, 0.09649, 0.4241, 0.0815, 0.4455, 0.05863, 0.4423, 0.05371, 0.4168, 0.05371, 0.4168, 0.05863, 0.4423, 0.02814, 0.4429, 0.03037, 0.4235, 0.2359, 0.2923, 0.2293, 0.3341, 0.2052, 0.323, 0.2101, 0.2765, 0.2101, 0.2765, 0.2052, 0.323, 0.1646, 0.3059, 0.1911, 0.2724, 0.1911, 0.2724, 0.1646, 0.3059, 0.1415, 0.3089, 0.1505, 0.2641, 0.1505, 0.2641, 0.1415, 0.3089, 0.1091, 0.2967, 0.1188, 0.246, 0.1188, 0.246, 0.1091, 0.2967, 0.08473, 0.2917, 0.09606, 0.2464, 0.09606, 0.2464, 0.08473, 0.2917, 0.05684, 0.292, 0.07007, 0.2402, 0.3267, 0.1846, 0.3441, 0.197, 0.3322, 0.2008, 0.3139, 0.1876, 0.3422, 0.1549, 0.3267, 0.1846, 0.3139, 0.1876, 0.3314, 0.154, 0.3343, 0.1312, 0.3422, 0.1549, 0.3314, 0.154, 0.3234, 0.1302, 0.3572, 0.09065, 0.3343, 0.1312, 0.3234, 0.1302, 0.347, 0.08847, 0.354, 0.05623, 0.3572, 0.09065, 0.347, 0.08847, 0.3437, 0.05225, 0.3795, 0.03272, 0.354, 0.05623, 0.3437, 0.05225, 0.3763, 0.02207, 0.3441, 0.197, 0.3352, 0.2224, 0.3244, 0.223, 0.3322, 0.2008, 0.3352, 0.2224, 0.3504, 0.2536, 0.3443, 0.2638, 0.3244, 0.223, 0.3504, 0.2536, 0.3729, 0.2525, 0.3683, 0.2627, 0.3443, 0.2638, 0.3729, 0.2525, 0.3896, 0.2737, 0.383, 0.2814, 0.3683, 0.2627, 0.3896, 0.2737, 0.418, 0.2895, 0.4152, 0.2993, 0.383, 0.2814, 0.5151, 0.2917, 0.5446, 0.2685, 0.5481, 0.2784, 0.5194, 0.301, 0.5446, 0.2685, 0.5813, 0.268, 0.586, 0.2779, 0.5481, 0.2784, 0.5813, 0.268, 0.5975, 0.2486, 0.6034, 0.2571, 0.586, 0.2779, 0.5975, 0.2486, 0.6238, 0.2391, 0.635, 0.2457, 0.6034, 0.2571, 0.6238, 0.2391, 0.6173, 0.1994, 0.6278, 0.2019, 0.635, 0.2457, 0.6173, 0.1994, 0.6272, 0.1859, 0.6403, 0.1848, 0.6278, 0.2019, 0.6272, 0.1859, 0.6129, 0.1718, 0.6203, 0.165, 0.6403, 0.1848, 0.6129, 0.1718, 0.5929, 0.1474, 0.6051, 0.1465, 0.6203, 0.165, 0.5929, 0.1474, 0.6106, 0.1178, 0.6177, 0.1255, 0.6051, 0.1465, 0.6106, 0.1178, 0.6294, 0.1088, 0.6403, 0.1146, 0.6177, 0.1255, 0.6294, 0.1088, 0.6257, 0.08427, 0.635, 0.07943, 0.6403, 0.1146, 0.6257, 0.08427, 0.6079, 0.06718, 0.6169, 0.06202, 0.635, 0.07943, 0.6079, 0.06718, 0.5999, 0.03377, 0.608, 0.0245, 0.6169, 0.06202, 0.5999, 0.03377, 0.5623, 0.03029, 0.5656, 0.02059, 0.608, 0.0245, 0.5623, 0.03029, 0.5336, 0.01192, 0.5337, 0.0001349, 0.5656, 0.02059, 0.5336, 0.01192, 0.5007, 0.03232, 0.4985, 0.02194, 0.5337, 0.0001349, 0.5007, 0.03232, 0.4638, 0.02705, 0.4683, 0.01762, 0.4985, 0.02194, 0.4638, 0.02705, 0.4476, 0.01206, 0.45, 0.0007761, 0.4683, 0.01762, 0.4476, 0.01206, 0.4306, 0.0176, 0.4263, 0.008516, 0.45, 0.0007761, 0.4306, 0.0176, 0.4011, 0.03639, 0.399, 0.02592, 0.4263, 0.008516, 0.4011, 0.03639, 0.3795, 0.03272, 0.3763, 0.02207, 0.399, 0.02592])
me_plane.materials.append(mat_material_001)
me_plane.use_remesh_preserve_volume = False
me_plane.use_remesh_preserve_attributes = False
me_plane.use_mirror_vertex_groups = False
me_plane.update()

# ---- objects
ob_plane = bpy.data.objects.new('Plane', me_plane)

# ---- transforms, parenting, visibility, modifiers, constraints
ob_plane.location = (0.0, 0.0, 0.0)
ob_plane.lineart.crease_threshold = 0.0

# ---- collection membership
col_collection.objects.link(ob_plane)

# ---- scene / render settings (as saved in the file)
scene.frame_start = 1; scene.frame_end = 250; scene.frame_set(1)
scene.render.engine = 'CYCLES'
scene.cycles.use_denoising = False
scene.cycles.samples = 128
scene.cycles.sampling_pattern = 'TABULATED_SOBOL'
scene.cycles.use_adaptive_sampling = False
scene.cycles.use_light_tree = False
scene.cycles.bake_type = 'AO'
scene.view_settings.view_transform = 'Filmic'
bpy.context.view_layer.update()

# ---- added for rendering (the .blend has no active camera and no usable light): camera, sun
cam_auto = bpy.data.cameras.new('AutoCamera')
cam_auto.lens = 50.0
cam_auto.sensor_width = 36.0
cam_auto.clip_end = 1000.0
ob_auto_camera = bpy.data.objects.new('AutoCamera', cam_auto)
scene.collection.objects.link(ob_auto_camera)
ob_auto_camera.location = (3.11278, -3.77514, 3.25047)
ob_auto_camera.rotation_euler = (1.09748, -7.21219e-08, 0.694738)
scene.camera = ob_auto_camera
light_auto_sun = bpy.data.lights.new('AutoSun', 'SUN')
light_auto_sun.energy = 3.0
light_auto_sun.angle = 0.0523599
ob_auto_sun = bpy.data.objects.new('AutoSun', light_auto_sun)
scene.collection.objects.link(ob_auto_sun)
ob_auto_sun.rotation_euler = (0.872665, 0.174533, 0.523599)
bpy.context.view_layer.update()
